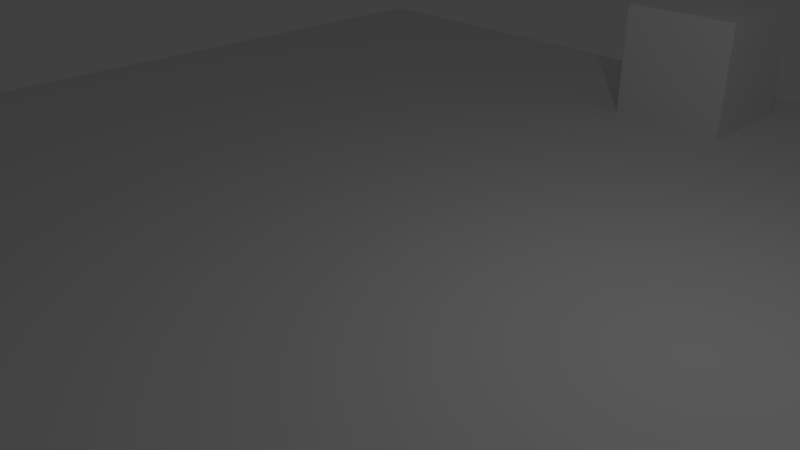 # Source: 23_Challenge.blend  (saved by Blender 2.79.0; exported with 4.5.12 LTS)
import bpy
from mathutils import Matrix  # noqa: F401  (used for matrix-valued properties, if any)

bpy.ops.wm.read_factory_settings(use_empty=True)
scene = bpy.context.scene
scene.name = 'Scene'

# ---- collections
col_collection_1 = bpy.data.collections.new('Collection 1'); scene.collection.children.link(col_collection_1)

# ---- materials (node trees are filled in below, after node groups)
mat_material = bpy.data.materials.new('Material')
mat_material.alpha_threshold = 0.0
mat_material.use_transparent_shadow = False
mat_material.roughness = 0.5
mat_material.line_color = (0.0, 0.0, 0.0, 1.0)

# ---- material node trees

# ---- world
world_world = bpy.data.worlds.new('World'); scene.world = world_world
world_world.color = (0.05088, 0.05088, 0.05088)
world_world.use_sun_shadow = False
world_world.sun_shadow_jitter_overblur = 0.0
world_world.cycles.sampling_method = 'MANUAL'

# ---- cameras
cam_camera = bpy.data.cameras.new('Camera')
cam_camera.clip_end = 100.0
cam_camera.lens = 35.0
cam_camera.sensor_width = 32.0
cam_camera.sensor_height = 18.0
cam_camera.ortho_scale = 7.314
cam_camera.dof.focus_distance = 0.0
cam_camera.dof.aperture_fstop = 128.0

# ---- lights
light_lamp = bpy.data.lights.new('Lamp', 'POINT')
light_lamp.transmission_factor = 0.0
light_lamp.cutoff_distance = 30.0
light_lamp.energy = 100.0
light_lamp.shadow_buffer_clip_start = 1.001
light_lamp.shadow_soft_size = 0.1
light_lamp.shadow_maximum_resolution = 0.006
light_lamp.use_absolute_resolution = True

# ---- meshes
me_plane = bpy.data.meshes.new('Plane')
me_plane.from_pydata([(-1.0, -1.0, 0.0), (1.0, -1.0, 0.0), (-1.0, 1.0, 0.0), (1.0, 1.0, 0.0)], [], [(0, 1, 3, 2)])
me_plane.use_remesh_preserve_volume = False
me_plane.use_remesh_preserve_attributes = False
me_plane.use_mirror_vertex_groups = False
me_plane.update()
me_cube_001 = bpy.data.meshes.new('Cube.001')
me_cube_001.from_pydata([(1.0, 1.0, -1.0), (1.0, -1.0, -1.0), (-1.0, -1.0, -1.0), (-1.0, 1.0, -1.0), (1.0, 1.0, 1.0), (1.0, -1.0, 1.0), (-1.0, -1.0, 1.0), (-1.0, 1.0, 1.0)], [], [(0, 1, 2, 3), (4, 7, 6, 5), (0, 4, 5, 1), (1, 5, 6, 2), (2, 6, 7, 3), (4, 0, 3, 7)])
me_cube_001.materials.append(mat_material)
me_cube_001.use_remesh_preserve_volume = False
me_cube_001.use_remesh_preserve_attributes = False
me_cube_001.use_mirror_vertex_groups = False
me_cube_001.update()
me_cube = bpy.data.meshes.new('Cube')
me_cube.from_pydata([(1.0, 1.0, -1.0), (1.0, -1.0, -1.0), (-1.0, -1.0, -1.0), (-1.0, 1.0, -1.0), (1.0, 1.0, 1.0), (1.0, -1.0, 1.0), (-1.0, -1.0, 1.0), (-1.0, 1.0, 1.0)], [], [(0, 1, 2, 3), (4, 7, 6, 5), (0, 4, 5, 1), (1, 5, 6, 2), (2, 6, 7, 3), (4, 0, 3, 7)])
me_cube.materials.append(mat_material)
me_cube.use_remesh_preserve_volume = False
me_cube.use_remesh_preserve_attributes = False
me_cube.use_mirror_vertex_groups = False
me_cube.update()

# ---- objects
ob_plane = bpy.data.objects.new('Plane', me_plane)
ob_cube_waddle = bpy.data.objects.new('Cube Waddle', me_cube_001)
ob_cube = bpy.data.objects.new('Cube', me_cube)
ob_lamp = bpy.data.objects.new('Lamp', light_lamp)
ob_camera = bpy.data.objects.new('Camera', cam_camera)

# ---- transforms, parenting, visibility, modifiers, constraints
ob_plane.location = (0.0, 0.0, 0.0)
ob_plane.scale = (10.0, 10.0, 10.0)
ob_plane.lineart.crease_threshold = 0.0
ob_cube_waddle.location = (0.0, 8.0, 0.9934)
ob_cube_waddle.lock_rotations_4d = False
ob_cube_waddle.empty_display_type = 'ARROWS'
ob_cube_waddle.lineart.crease_threshold = 0.0
ob_cube.location = (0.0, 8.0, 1.0)
ob_cube.lock_rotations_4d = False
ob_cube.empty_display_type = 'ARROWS'
ob_cube.hide_viewport = True
ob_cube.hide_render = True
ob_cube.lineart.crease_threshold = 0.0
ob_lamp.location = (4.076, 1.005, 5.904)
ob_lamp.rotation_euler = (0.6503, 0.05522, 1.866)
ob_lamp.lock_rotations_4d = False
ob_lamp.empty_display_type = 'ARROWS'
ob_lamp.color = (0.0, 0.0, 0.0, 0.0)
ob_lamp.lineart.crease_threshold = 0.0
ob_camera.location = (7.481, -6.508, 5.344)
ob_camera.rotation_euler = (1.109, 0.0, 0.8149)
ob_camera.lock_rotations_4d = False
ob_camera.empty_display_type = 'ARROWS'
ob_camera.color = (0.0, 0.0, 0.0, 0.0)
ob_camera.display_type = 'WIRE'
ob_camera.lineart.crease_threshold = 0.0

# ---- collection membership
col_collection_1.objects.link(ob_plane)
col_collection_1.objects.link(ob_cube_waddle)
col_collection_1.objects.link(ob_cube)
col_collection_1.objects.link(ob_lamp)
col_collection_1.objects.link(ob_camera)

# ---- scene / render settings (as saved in the file)
scene.camera = ob_camera
scene.frame_start = 1; scene.frame_end = 220; scene.frame_set(109)
scene.render.engine = 'BLENDER_EEVEE_NEXT'
scene.render.resolution_percentage = 50
scene.render.fps = 30
scene.render.dither_intensity = 0.0
scene.cycles.feature_set = 'EXPERIMENTAL'
scene.cycles.use_denoising = False
scene.cycles.samples = 128
scene.cycles.sampling_pattern = 'TABULATED_SOBOL'
scene.cycles.use_adaptive_sampling = False
scene.cycles.use_light_tree = False
scene.cycles.blur_glossy = 0.0
scene.cycles.sample_clamp_indirect = 0.0
scene.view_settings.view_transform = 'Standard'
bpy.context.view_layer.update()
